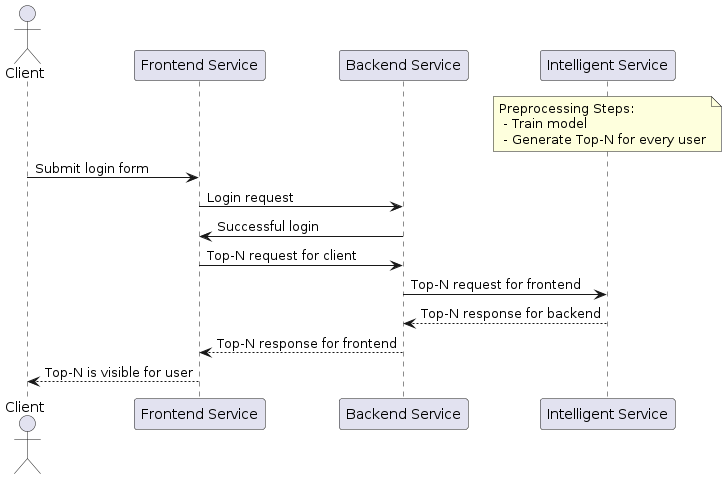

The diagram above was rendered by PlantUML. Its source (embedded in the PNG):
@startuml
actor Client
participant "Frontend Service" as Frontend
participant "Backend Service" as Backend
participant "Intelligent Service" as Intelligent

note over Intelligent
Preprocessing Steps:
 - Train model
 - Generate Top-N for every user
end note

Client -> Frontend: Submit login form
Frontend -> Backend: Login request
Backend -> Frontend: Successful login
Frontend -> Backend: Top-N request for client
Backend -> Intelligent: Top-N request for frontend
Intelligent --> Backend : Top-N response for backend
Backend --> Frontend: Top-N response for frontend
Frontend --> Client: Top-N is visible for user
@enduml